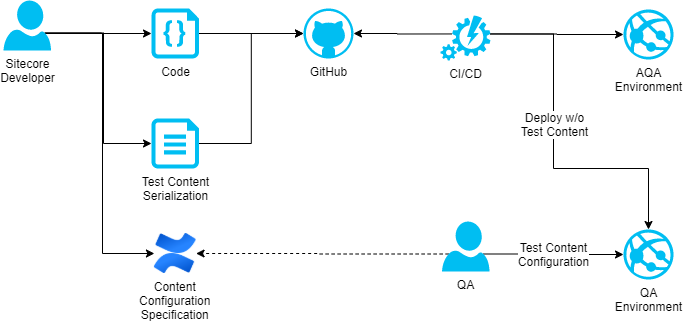

The diagram above was exported from draw.io. Its source (the exported page's mxGraphModel, read from the mxfile embedded in the PNG):
<mxGraphModel dx="1888" dy="580" grid="1" gridSize="10" guides="1" tooltips="1" connect="1" arrows="1" fold="1" page="1" pageScale="1" pageWidth="850" pageHeight="1100" math="0" shadow="0">
  <root>
    <mxCell id="0" />
    <mxCell id="1" parent="0" />
    <mxCell id="I1KqGQIlt9dOHXuiUApU-1" style="edgeStyle=orthogonalEdgeStyle;rounded=0;html=1;exitX=1;exitY=0.5;exitPerimeter=0;entryX=0;entryY=0.5;entryPerimeter=0;labelBackgroundColor=#FFFFFF;jettySize=auto;orthogonalLoop=1;strokeColor=#000000;fontColor=#000000;exitDx=0;exitDy=0;" edge="1" parent="1" source="I1KqGQIlt9dOHXuiUApU-25" target="I1KqGQIlt9dOHXuiUApU-5">
      <mxGeometry relative="1" as="geometry">
        <mxPoint x="-116.5" y="205" as="sourcePoint" />
      </mxGeometry>
    </mxCell>
    <mxCell id="I1KqGQIlt9dOHXuiUApU-3" style="edgeStyle=orthogonalEdgeStyle;rounded=0;html=1;exitX=1;exitY=0.5;exitPerimeter=0;entryX=0;entryY=0.5;entryPerimeter=0;labelBackgroundColor=#FFFFFF;jettySize=auto;orthogonalLoop=1;strokeColor=#000000;fontColor=#000000;" edge="1" parent="1" source="I1KqGQIlt9dOHXuiUApU-4" target="I1KqGQIlt9dOHXuiUApU-5">
      <mxGeometry relative="1" as="geometry" />
    </mxCell>
    <mxCell id="I1KqGQIlt9dOHXuiUApU-4" value="Code" style="verticalLabelPosition=bottom;html=1;verticalAlign=top;strokeColor=none;fillColor=#00BEF2;shape=mxgraph.azure.code_file;labelBackgroundColor=#FFFFFF;fontColor=#000000;" vertex="1" parent="1">
      <mxGeometry x="-162" y="90" width="47.5" height="50" as="geometry" />
    </mxCell>
    <mxCell id="I1KqGQIlt9dOHXuiUApU-5" value="GitHub" style="verticalLabelPosition=bottom;html=1;verticalAlign=top;strokeColor=none;fillColor=#00BEF2;shape=mxgraph.azure.github_code;labelBackgroundColor=#FFFFFF;fontColor=#000000;" vertex="1" parent="1">
      <mxGeometry x="-10" y="90" width="50" height="50" as="geometry" />
    </mxCell>
    <mxCell id="I1KqGQIlt9dOHXuiUApU-8" style="edgeStyle=orthogonalEdgeStyle;rounded=0;html=1;exitX=0.87;exitY=0.65;exitPerimeter=0;entryX=0;entryY=0.5;entryPerimeter=0;labelBackgroundColor=#FFFFFF;jettySize=auto;orthogonalLoop=1;strokeColor=#000000;fontColor=#000000;" edge="1" parent="1" source="I1KqGQIlt9dOHXuiUApU-11" target="I1KqGQIlt9dOHXuiUApU-4">
      <mxGeometry relative="1" as="geometry" />
    </mxCell>
    <mxCell id="I1KqGQIlt9dOHXuiUApU-10" style="edgeStyle=orthogonalEdgeStyle;rounded=0;html=1;exitX=0.87;exitY=0.65;exitPerimeter=0;labelBackgroundColor=#FFFFFF;jettySize=auto;orthogonalLoop=1;strokeColor=#000000;fontColor=#000000;entryX=0;entryY=0.5;entryDx=0;entryDy=0;" edge="1" parent="1" target="I1KqGQIlt9dOHXuiUApU-30">
      <mxGeometry relative="1" as="geometry">
        <mxPoint x="-270" y="115" as="sourcePoint" />
        <mxPoint x="-162.75" y="335.5" as="targetPoint" />
        <Array as="points">
          <mxPoint x="-211" y="115" />
          <mxPoint x="-211" y="335" />
        </Array>
      </mxGeometry>
    </mxCell>
    <mxCell id="I1KqGQIlt9dOHXuiUApU-26" style="edgeStyle=orthogonalEdgeStyle;rounded=0;orthogonalLoop=1;jettySize=auto;html=1;exitX=0.87;exitY=0.65;exitDx=0;exitDy=0;exitPerimeter=0;entryX=0;entryY=0.5;entryDx=0;entryDy=0;entryPerimeter=0;" edge="1" parent="1" source="I1KqGQIlt9dOHXuiUApU-11" target="I1KqGQIlt9dOHXuiUApU-25">
      <mxGeometry relative="1" as="geometry">
        <Array as="points">
          <mxPoint x="-210" y="115" />
          <mxPoint x="-210" y="225" />
        </Array>
      </mxGeometry>
    </mxCell>
    <mxCell id="I1KqGQIlt9dOHXuiUApU-11" value="Sitecore&lt;br&gt;Developer" style="verticalLabelPosition=bottom;html=1;verticalAlign=top;strokeColor=none;fillColor=#00BEF2;shape=mxgraph.azure.user;labelBackgroundColor=#FFFFFF;fontColor=#000000;" vertex="1" parent="1">
      <mxGeometry x="-310" y="82" width="47.5" height="50" as="geometry" />
    </mxCell>
    <mxCell id="I1KqGQIlt9dOHXuiUApU-13" style="edgeStyle=orthogonalEdgeStyle;rounded=0;html=1;exitX=0.23;exitY=0.41;exitPerimeter=0;entryX=1;entryY=0.5;entryPerimeter=0;labelBackgroundColor=#FFFFFF;jettySize=auto;orthogonalLoop=1;strokeColor=#000000;fontColor=#000000;" edge="1" parent="1" source="I1KqGQIlt9dOHXuiUApU-15" target="I1KqGQIlt9dOHXuiUApU-5">
      <mxGeometry relative="1" as="geometry" />
    </mxCell>
    <mxCell id="I1KqGQIlt9dOHXuiUApU-14" style="edgeStyle=orthogonalEdgeStyle;rounded=0;html=1;exitX=1;exitY=0.41;exitPerimeter=0;entryX=0;entryY=0.5;entryPerimeter=0;labelBackgroundColor=#FFFFFF;jettySize=auto;orthogonalLoop=1;strokeColor=#000000;fontColor=#000000;" edge="1" parent="1" source="I1KqGQIlt9dOHXuiUApU-15" target="I1KqGQIlt9dOHXuiUApU-18">
      <mxGeometry relative="1" as="geometry" />
    </mxCell>
    <mxCell id="I1KqGQIlt9dOHXuiUApU-15" value="CI/CD" style="verticalLabelPosition=bottom;html=1;verticalAlign=top;strokeColor=none;fillColor=#00BEF2;shape=mxgraph.azure.automation;labelBackgroundColor=#FFFFFF;fontColor=#000000;" vertex="1" parent="1">
      <mxGeometry x="127" y="97" width="50" height="45" as="geometry" />
    </mxCell>
    <mxCell id="I1KqGQIlt9dOHXuiUApU-16" value="" style="edgeStyle=orthogonalEdgeStyle;rounded=0;html=1;labelBackgroundColor=#FFFFFF;jettySize=auto;orthogonalLoop=1;strokeColor=#000000;fontColor=#000000;exitX=1;exitY=0.41;exitPerimeter=0;" edge="1" parent="1" source="I1KqGQIlt9dOHXuiUApU-15" target="I1KqGQIlt9dOHXuiUApU-19">
      <mxGeometry relative="1" as="geometry">
        <Array as="points">
          <mxPoint x="240" y="115" />
          <mxPoint x="240" y="250" />
          <mxPoint x="335" y="250" />
        </Array>
      </mxGeometry>
    </mxCell>
    <mxCell id="I1KqGQIlt9dOHXuiUApU-17" value="Deploy w/o&lt;br&gt;Test Content" style="text;html=1;resizable=0;points=[];align=center;verticalAlign=middle;labelBackgroundColor=#ffffff;fontColor=#000000;" vertex="1" connectable="0" parent="I1KqGQIlt9dOHXuiUApU-16">
      <mxGeometry x="-0.1974" y="1" relative="1" as="geometry">
        <mxPoint x="-1" y="11" as="offset" />
      </mxGeometry>
    </mxCell>
    <mxCell id="I1KqGQIlt9dOHXuiUApU-18" value="AQA&lt;br&gt;Environment" style="verticalLabelPosition=bottom;html=1;verticalAlign=top;strokeColor=none;fillColor=#00BEF2;shape=mxgraph.azure.azure_website;labelBackgroundColor=#FFFFFF;fontColor=#000000;" vertex="1" parent="1">
      <mxGeometry x="310" y="91" width="50" height="50" as="geometry" />
    </mxCell>
    <mxCell id="I1KqGQIlt9dOHXuiUApU-19" value="QA&lt;br&gt;Environment" style="verticalLabelPosition=bottom;html=1;verticalAlign=top;strokeColor=none;fillColor=#00BEF2;shape=mxgraph.azure.azure_website;labelBackgroundColor=#FFFFFF;fontColor=#000000;" vertex="1" parent="1">
      <mxGeometry x="310" y="311" width="50" height="50" as="geometry" />
    </mxCell>
    <mxCell id="I1KqGQIlt9dOHXuiUApU-21" style="edgeStyle=orthogonalEdgeStyle;rounded=0;html=1;exitX=0.14;exitY=0.65;exitPerimeter=0;entryX=1;entryY=0.5;labelBackgroundColor=#FFFFFF;jettySize=auto;orthogonalLoop=1;strokeColor=#000000;fontColor=#000000;dashed=1;entryDx=0;entryDy=0;" edge="1" parent="1" source="I1KqGQIlt9dOHXuiUApU-24" target="I1KqGQIlt9dOHXuiUApU-30">
      <mxGeometry relative="1" as="geometry">
        <mxPoint x="-113.75" y="335.5" as="targetPoint" />
      </mxGeometry>
    </mxCell>
    <mxCell id="I1KqGQIlt9dOHXuiUApU-22" style="edgeStyle=orthogonalEdgeStyle;rounded=0;html=1;exitX=0.87;exitY=0.65;exitPerimeter=0;entryX=0;entryY=0.5;entryPerimeter=0;labelBackgroundColor=#FFFFFF;jettySize=auto;orthogonalLoop=1;strokeColor=#000000;fontColor=#000000;" edge="1" parent="1" source="I1KqGQIlt9dOHXuiUApU-24" target="I1KqGQIlt9dOHXuiUApU-19">
      <mxGeometry relative="1" as="geometry" />
    </mxCell>
    <mxCell id="I1KqGQIlt9dOHXuiUApU-23" value="Test Content&lt;br&gt;Configuration" style="text;html=1;resizable=0;points=[];align=center;verticalAlign=middle;labelBackgroundColor=#ffffff;fontColor=#000000;" vertex="1" connectable="0" parent="I1KqGQIlt9dOHXuiUApU-22">
      <mxGeometry x="0.2143" y="-1" relative="1" as="geometry">
        <mxPoint x="-15" y="-1.5" as="offset" />
      </mxGeometry>
    </mxCell>
    <mxCell id="I1KqGQIlt9dOHXuiUApU-24" value="QA" style="verticalLabelPosition=bottom;html=1;verticalAlign=top;strokeColor=none;fillColor=#00BEF2;shape=mxgraph.azure.user;labelBackgroundColor=#FFFFFF;fontColor=#000000;" vertex="1" parent="1">
      <mxGeometry x="128.5" y="303" width="47.5" height="50" as="geometry" />
    </mxCell>
    <mxCell id="I1KqGQIlt9dOHXuiUApU-25" value="&lt;span style=&quot;background-color: rgb(255 , 255 , 255)&quot;&gt;Test Content&lt;/span&gt;&lt;br&gt;&lt;span style=&quot;background-color: rgb(255 , 255 , 255)&quot;&gt;Serialization&lt;/span&gt;" style="verticalLabelPosition=bottom;html=1;verticalAlign=top;align=center;strokeColor=none;fillColor=#00BEF2;shape=mxgraph.azure.cloud_services_configuration_file;pointerEvents=1;" vertex="1" parent="1">
      <mxGeometry x="-162" y="200" width="47.5" height="50" as="geometry" />
    </mxCell>
    <mxCell id="I1KqGQIlt9dOHXuiUApU-30" value="Content&#10;Configuration&#10;Specification" style="shape=image;verticalLabelPosition=bottom;labelBackgroundColor=#ffffff;verticalAlign=top;aspect=fixed;imageAspect=0;image=https://seeklogo.com/images/C/confluence-logo-D9B07137C2-seeklogo.com.png;" vertex="1" parent="1">
      <mxGeometry x="-159.07999999999998" y="315" width="41.66" height="40" as="geometry" />
    </mxCell>
  </root>
</mxGraphModel>